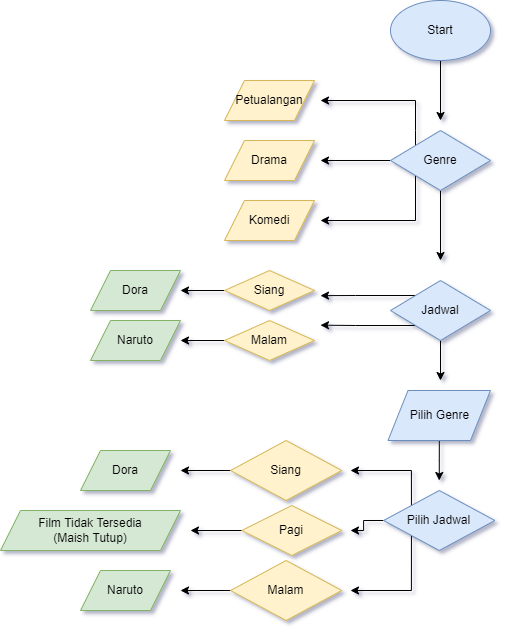

The diagram above was exported from draw.io. Its source (the exported page's mxGraphModel, read from the mxfile embedded in the PNG):
<mxGraphModel dx="782" dy="441" grid="1" gridSize="10" guides="1" tooltips="1" connect="1" arrows="1" fold="1" page="1" pageScale="1" pageWidth="827" pageHeight="1169" background="#FFFFFF" math="0" shadow="1">
  <root>
    <mxCell id="WIyWlLk6GJQsqaUBKTNV-0" />
    <mxCell id="WIyWlLk6GJQsqaUBKTNV-1" parent="WIyWlLk6GJQsqaUBKTNV-0" />
    <mxCell id="Uv-cH7QaYxNyCnY02HoP-16" style="edgeStyle=orthogonalEdgeStyle;rounded=0;orthogonalLoop=1;jettySize=auto;html=1;" parent="WIyWlLk6GJQsqaUBKTNV-1" source="Uv-cH7QaYxNyCnY02HoP-0" edge="1">
      <mxGeometry relative="1" as="geometry">
        <mxPoint x="540" y="170" as="targetPoint" />
      </mxGeometry>
    </mxCell>
    <mxCell id="Uv-cH7QaYxNyCnY02HoP-0" value="Start" style="ellipse;whiteSpace=wrap;html=1;fillColor=#dae8fc;strokeColor=#6c8ebf;" parent="WIyWlLk6GJQsqaUBKTNV-1" vertex="1">
      <mxGeometry x="490" y="50" width="100" height="60" as="geometry" />
    </mxCell>
    <mxCell id="Uv-cH7QaYxNyCnY02HoP-9" style="edgeStyle=orthogonalEdgeStyle;rounded=0;orthogonalLoop=1;jettySize=auto;html=1;" parent="WIyWlLk6GJQsqaUBKTNV-1" source="Uv-cH7QaYxNyCnY02HoP-3" edge="1">
      <mxGeometry relative="1" as="geometry">
        <mxPoint x="420" y="210" as="targetPoint" />
      </mxGeometry>
    </mxCell>
    <mxCell id="Uv-cH7QaYxNyCnY02HoP-10" style="edgeStyle=orthogonalEdgeStyle;rounded=0;orthogonalLoop=1;jettySize=auto;html=1;exitX=0;exitY=0;exitDx=0;exitDy=0;" parent="WIyWlLk6GJQsqaUBKTNV-1" source="Uv-cH7QaYxNyCnY02HoP-3" edge="1">
      <mxGeometry relative="1" as="geometry">
        <mxPoint x="420" y="150" as="targetPoint" />
        <Array as="points">
          <mxPoint x="515" y="180" />
          <mxPoint x="515" y="180" />
        </Array>
      </mxGeometry>
    </mxCell>
    <mxCell id="Uv-cH7QaYxNyCnY02HoP-11" style="edgeStyle=orthogonalEdgeStyle;rounded=0;orthogonalLoop=1;jettySize=auto;html=1;exitX=0;exitY=1;exitDx=0;exitDy=0;" parent="WIyWlLk6GJQsqaUBKTNV-1" source="Uv-cH7QaYxNyCnY02HoP-3" edge="1">
      <mxGeometry relative="1" as="geometry">
        <mxPoint x="420" y="270" as="targetPoint" />
        <Array as="points">
          <mxPoint x="515" y="270" />
          <mxPoint x="515" y="270" />
        </Array>
      </mxGeometry>
    </mxCell>
    <mxCell id="Uv-cH7QaYxNyCnY02HoP-17" style="edgeStyle=orthogonalEdgeStyle;rounded=0;orthogonalLoop=1;jettySize=auto;html=1;" parent="WIyWlLk6GJQsqaUBKTNV-1" source="Uv-cH7QaYxNyCnY02HoP-3" edge="1">
      <mxGeometry relative="1" as="geometry">
        <mxPoint x="540" y="310" as="targetPoint" />
      </mxGeometry>
    </mxCell>
    <mxCell id="Uv-cH7QaYxNyCnY02HoP-3" value="Genre" style="rhombus;whiteSpace=wrap;html=1;fillColor=#dae8fc;strokeColor=#6c8ebf;" parent="WIyWlLk6GJQsqaUBKTNV-1" vertex="1">
      <mxGeometry x="490" y="180" width="100" height="60" as="geometry" />
    </mxCell>
    <mxCell id="Uv-cH7QaYxNyCnY02HoP-14" style="edgeStyle=orthogonalEdgeStyle;rounded=0;orthogonalLoop=1;jettySize=auto;html=1;exitX=0;exitY=0;exitDx=0;exitDy=0;" parent="WIyWlLk6GJQsqaUBKTNV-1" source="Uv-cH7QaYxNyCnY02HoP-4" edge="1">
      <mxGeometry relative="1" as="geometry">
        <mxPoint x="420" y="345.1428571428571" as="targetPoint" />
      </mxGeometry>
    </mxCell>
    <mxCell id="Uv-cH7QaYxNyCnY02HoP-15" style="edgeStyle=orthogonalEdgeStyle;rounded=0;orthogonalLoop=1;jettySize=auto;html=1;exitX=0;exitY=1;exitDx=0;exitDy=0;" parent="WIyWlLk6GJQsqaUBKTNV-1" source="Uv-cH7QaYxNyCnY02HoP-4" edge="1">
      <mxGeometry relative="1" as="geometry">
        <mxPoint x="420" y="374.66666666666663" as="targetPoint" />
      </mxGeometry>
    </mxCell>
    <mxCell id="Uv-cH7QaYxNyCnY02HoP-20" style="edgeStyle=orthogonalEdgeStyle;rounded=0;orthogonalLoop=1;jettySize=auto;html=1;" parent="WIyWlLk6GJQsqaUBKTNV-1" source="Uv-cH7QaYxNyCnY02HoP-4" edge="1">
      <mxGeometry relative="1" as="geometry">
        <mxPoint x="540" y="430" as="targetPoint" />
      </mxGeometry>
    </mxCell>
    <mxCell id="Uv-cH7QaYxNyCnY02HoP-4" value="Jadwal" style="rhombus;whiteSpace=wrap;html=1;fillColor=#dae8fc;strokeColor=#6c8ebf;" parent="WIyWlLk6GJQsqaUBKTNV-1" vertex="1">
      <mxGeometry x="490" y="330" width="100" height="60" as="geometry" />
    </mxCell>
    <mxCell id="Uv-cH7QaYxNyCnY02HoP-6" value="Petualangan" style="shape=parallelogram;perimeter=parallelogramPerimeter;whiteSpace=wrap;html=1;fixedSize=1;fillColor=#fff2cc;strokeColor=#d6b656;" parent="WIyWlLk6GJQsqaUBKTNV-1" vertex="1">
      <mxGeometry x="324" y="130" width="90" height="40" as="geometry" />
    </mxCell>
    <mxCell id="Uv-cH7QaYxNyCnY02HoP-7" value="Drama" style="shape=parallelogram;perimeter=parallelogramPerimeter;whiteSpace=wrap;html=1;fixedSize=1;fillColor=#fff2cc;strokeColor=#d6b656;" parent="WIyWlLk6GJQsqaUBKTNV-1" vertex="1">
      <mxGeometry x="324" y="190" width="90" height="40" as="geometry" />
    </mxCell>
    <mxCell id="Uv-cH7QaYxNyCnY02HoP-8" value="Komedi" style="shape=parallelogram;perimeter=parallelogramPerimeter;whiteSpace=wrap;html=1;fixedSize=1;fillColor=#fff2cc;strokeColor=#d6b656;" parent="WIyWlLk6GJQsqaUBKTNV-1" vertex="1">
      <mxGeometry x="324" y="250" width="90" height="40" as="geometry" />
    </mxCell>
    <mxCell id="Uv-cH7QaYxNyCnY02HoP-22" style="edgeStyle=orthogonalEdgeStyle;rounded=0;orthogonalLoop=1;jettySize=auto;html=1;" parent="WIyWlLk6GJQsqaUBKTNV-1" source="Uv-cH7QaYxNyCnY02HoP-12" edge="1">
      <mxGeometry relative="1" as="geometry">
        <mxPoint x="280" y="340" as="targetPoint" />
      </mxGeometry>
    </mxCell>
    <mxCell id="Uv-cH7QaYxNyCnY02HoP-12" value="Siang" style="rhombus;whiteSpace=wrap;html=1;fontFamily=Helvetica;fontSize=12;fontColor=rgb(0, 0, 0);align=center;strokeColor=#d6b656;fillColor=#fff2cc;" parent="WIyWlLk6GJQsqaUBKTNV-1" vertex="1">
      <mxGeometry x="324" y="320" width="90" height="40" as="geometry" />
    </mxCell>
    <mxCell id="Uv-cH7QaYxNyCnY02HoP-23" style="edgeStyle=orthogonalEdgeStyle;rounded=0;orthogonalLoop=1;jettySize=auto;html=1;" parent="WIyWlLk6GJQsqaUBKTNV-1" source="Uv-cH7QaYxNyCnY02HoP-13" edge="1">
      <mxGeometry relative="1" as="geometry">
        <mxPoint x="280" y="390" as="targetPoint" />
      </mxGeometry>
    </mxCell>
    <mxCell id="Uv-cH7QaYxNyCnY02HoP-13" value="Malam" style="rhombus;whiteSpace=wrap;html=1;fontFamily=Helvetica;fontSize=12;fontColor=rgb(0, 0, 0);align=center;strokeColor=#d6b656;fillColor=#fff2cc;" parent="WIyWlLk6GJQsqaUBKTNV-1" vertex="1">
      <mxGeometry x="324" y="370" width="90" height="40" as="geometry" />
    </mxCell>
    <mxCell id="Uv-cH7QaYxNyCnY02HoP-28" style="edgeStyle=orthogonalEdgeStyle;rounded=0;orthogonalLoop=1;jettySize=auto;html=1;" parent="WIyWlLk6GJQsqaUBKTNV-1" source="Uv-cH7QaYxNyCnY02HoP-18" edge="1">
      <mxGeometry relative="1" as="geometry">
        <mxPoint x="538.75" y="530" as="targetPoint" />
      </mxGeometry>
    </mxCell>
    <mxCell id="Uv-cH7QaYxNyCnY02HoP-18" value="Pilih Genre" style="shape=parallelogram;perimeter=parallelogramPerimeter;whiteSpace=wrap;html=1;fixedSize=1;fillColor=#dae8fc;strokeColor=#6c8ebf;" parent="WIyWlLk6GJQsqaUBKTNV-1" vertex="1">
      <mxGeometry x="487.5" y="440" width="102.5" height="50" as="geometry" />
    </mxCell>
    <mxCell id="Uv-cH7QaYxNyCnY02HoP-24" value="Dora" style="shape=parallelogram;perimeter=parallelogramPerimeter;whiteSpace=wrap;html=1;fixedSize=1;fillColor=#d5e8d4;strokeColor=#82b366;" parent="WIyWlLk6GJQsqaUBKTNV-1" vertex="1">
      <mxGeometry x="190" y="320" width="90" height="40" as="geometry" />
    </mxCell>
    <mxCell id="Uv-cH7QaYxNyCnY02HoP-25" value="Naruto" style="shape=parallelogram;perimeter=parallelogramPerimeter;whiteSpace=wrap;html=1;fixedSize=1;fillColor=#d5e8d4;strokeColor=#82b366;" parent="WIyWlLk6GJQsqaUBKTNV-1" vertex="1">
      <mxGeometry x="190" y="370" width="90" height="40" as="geometry" />
    </mxCell>
    <mxCell id="Uv-cH7QaYxNyCnY02HoP-33" style="edgeStyle=orthogonalEdgeStyle;rounded=0;orthogonalLoop=1;jettySize=auto;html=1;exitX=0;exitY=0;exitDx=0;exitDy=0;" parent="WIyWlLk6GJQsqaUBKTNV-1" source="Uv-cH7QaYxNyCnY02HoP-26" edge="1">
      <mxGeometry relative="1" as="geometry">
        <mxPoint x="450" y="520" as="targetPoint" />
        <Array as="points">
          <mxPoint x="511" y="520" />
          <mxPoint x="450" y="520" />
        </Array>
      </mxGeometry>
    </mxCell>
    <mxCell id="Uv-cH7QaYxNyCnY02HoP-35" style="edgeStyle=orthogonalEdgeStyle;rounded=0;orthogonalLoop=1;jettySize=auto;html=1;exitX=0;exitY=1;exitDx=0;exitDy=0;" parent="WIyWlLk6GJQsqaUBKTNV-1" source="Uv-cH7QaYxNyCnY02HoP-26" edge="1">
      <mxGeometry relative="1" as="geometry">
        <mxPoint x="450" y="640" as="targetPoint" />
        <Array as="points">
          <mxPoint x="511" y="640" />
          <mxPoint x="511" y="640" />
        </Array>
      </mxGeometry>
    </mxCell>
    <mxCell id="Uv-cH7QaYxNyCnY02HoP-52" style="edgeStyle=orthogonalEdgeStyle;rounded=0;orthogonalLoop=1;jettySize=auto;html=1;" parent="WIyWlLk6GJQsqaUBKTNV-1" source="Uv-cH7QaYxNyCnY02HoP-26" edge="1">
      <mxGeometry relative="1" as="geometry">
        <mxPoint x="450" y="580" as="targetPoint" />
      </mxGeometry>
    </mxCell>
    <mxCell id="Uv-cH7QaYxNyCnY02HoP-26" value="Pilih Jadwal" style="rhombus;whiteSpace=wrap;html=1;fontFamily=Helvetica;fontSize=12;fontColor=rgb(0, 0, 0);align=center;strokeColor=#6c8ebf;fillColor=#dae8fc;" parent="WIyWlLk6GJQsqaUBKTNV-1" vertex="1">
      <mxGeometry x="483.13" y="540" width="111.25" height="60" as="geometry" />
    </mxCell>
    <mxCell id="Uv-cH7QaYxNyCnY02HoP-39" style="edgeStyle=orthogonalEdgeStyle;rounded=0;orthogonalLoop=1;jettySize=auto;html=1;" parent="WIyWlLk6GJQsqaUBKTNV-1" source="Uv-cH7QaYxNyCnY02HoP-31" edge="1">
      <mxGeometry relative="1" as="geometry">
        <mxPoint x="280" y="520" as="targetPoint" />
      </mxGeometry>
    </mxCell>
    <mxCell id="Uv-cH7QaYxNyCnY02HoP-31" value="Siang" style="rhombus;whiteSpace=wrap;html=1;fontFamily=Helvetica;fontSize=12;align=center;strokeColor=#d6b656;fillColor=#fff2cc;" parent="WIyWlLk6GJQsqaUBKTNV-1" vertex="1">
      <mxGeometry x="330" y="490" width="111.25" height="60" as="geometry" />
    </mxCell>
    <mxCell id="Uv-cH7QaYxNyCnY02HoP-40" style="edgeStyle=orthogonalEdgeStyle;rounded=0;orthogonalLoop=1;jettySize=auto;html=1;" parent="WIyWlLk6GJQsqaUBKTNV-1" source="Uv-cH7QaYxNyCnY02HoP-34" edge="1">
      <mxGeometry relative="1" as="geometry">
        <mxPoint x="280" y="640" as="targetPoint" />
      </mxGeometry>
    </mxCell>
    <mxCell id="Uv-cH7QaYxNyCnY02HoP-34" value="Malam" style="rhombus;whiteSpace=wrap;html=1;fontFamily=Helvetica;fontSize=12;align=center;strokeColor=#d6b656;fillColor=#fff2cc;" parent="WIyWlLk6GJQsqaUBKTNV-1" vertex="1">
      <mxGeometry x="330" y="610" width="111.25" height="60" as="geometry" />
    </mxCell>
    <mxCell id="Uv-cH7QaYxNyCnY02HoP-37" value="Dora" style="shape=parallelogram;perimeter=parallelogramPerimeter;whiteSpace=wrap;html=1;fixedSize=1;fillColor=#d5e8d4;strokeColor=#82b366;" parent="WIyWlLk6GJQsqaUBKTNV-1" vertex="1">
      <mxGeometry x="180" y="500" width="90" height="40" as="geometry" />
    </mxCell>
    <mxCell id="Uv-cH7QaYxNyCnY02HoP-38" value="Naruto" style="shape=parallelogram;perimeter=parallelogramPerimeter;whiteSpace=wrap;html=1;fixedSize=1;fillColor=#d5e8d4;strokeColor=#82b366;" parent="WIyWlLk6GJQsqaUBKTNV-1" vertex="1">
      <mxGeometry x="180" y="620" width="90" height="40" as="geometry" />
    </mxCell>
    <mxCell id="Uv-cH7QaYxNyCnY02HoP-50" style="edgeStyle=orthogonalEdgeStyle;rounded=0;orthogonalLoop=1;jettySize=auto;html=1;" parent="WIyWlLk6GJQsqaUBKTNV-1" source="Uv-cH7QaYxNyCnY02HoP-46" edge="1">
      <mxGeometry relative="1" as="geometry">
        <mxPoint x="290" y="580" as="targetPoint" />
      </mxGeometry>
    </mxCell>
    <mxCell id="Uv-cH7QaYxNyCnY02HoP-46" value="Pagi" style="rhombus;whiteSpace=wrap;html=1;fontFamily=Helvetica;fontSize=12;align=center;strokeColor=#d6b656;fillColor=#fff2cc;" parent="WIyWlLk6GJQsqaUBKTNV-1" vertex="1">
      <mxGeometry x="341.25" y="555" width="100" height="50" as="geometry" />
    </mxCell>
    <mxCell id="Uv-cH7QaYxNyCnY02HoP-49" value="Film Tidak Tersedia&lt;br&gt;(Maish Tutup)" style="shape=parallelogram;perimeter=parallelogramPerimeter;whiteSpace=wrap;html=1;fixedSize=1;fillColor=#d5e8d4;strokeColor=#82b366;" parent="WIyWlLk6GJQsqaUBKTNV-1" vertex="1">
      <mxGeometry x="100" y="560" width="180" height="40" as="geometry" />
    </mxCell>
  </root>
</mxGraphModel>